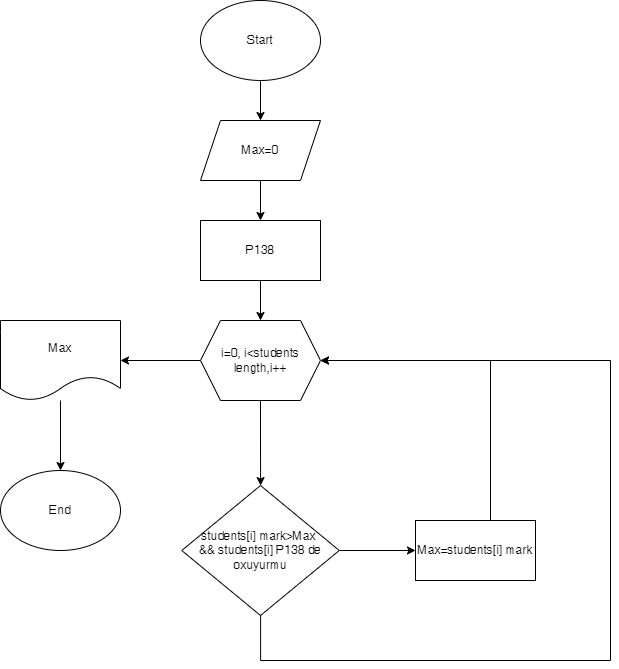

The diagram above was exported from draw.io. Its source (the exported page's mxGraphModel, read from the mxfile embedded in the PNG):
<mxGraphModel dx="880" dy="1596" grid="1" gridSize="10" guides="1" tooltips="1" connect="1" arrows="1" fold="1" page="1" pageScale="1" pageWidth="827" pageHeight="1169" math="0" shadow="0">
  <root>
    <mxCell id="0" />
    <mxCell id="1" parent="0" />
    <mxCell id="9hI_0JpsRzFA2JKMUDKV-2" value="" style="edgeStyle=orthogonalEdgeStyle;rounded=0;orthogonalLoop=1;jettySize=auto;html=1;" edge="1" parent="1" source="G7QkQ-O_ecrYshjogfgv-1" target="9hI_0JpsRzFA2JKMUDKV-1">
      <mxGeometry relative="1" as="geometry" />
    </mxCell>
    <mxCell id="G7QkQ-O_ecrYshjogfgv-1" value="Start" style="ellipse;whiteSpace=wrap;html=1;" parent="1" vertex="1">
      <mxGeometry x="390" y="-460" width="120" height="80" as="geometry" />
    </mxCell>
    <mxCell id="9hI_0JpsRzFA2JKMUDKV-7" value="" style="edgeStyle=orthogonalEdgeStyle;rounded=0;orthogonalLoop=1;jettySize=auto;html=1;" edge="1" parent="1" source="9hI_0JpsRzFA2JKMUDKV-1" target="9hI_0JpsRzFA2JKMUDKV-6">
      <mxGeometry relative="1" as="geometry" />
    </mxCell>
    <mxCell id="9hI_0JpsRzFA2JKMUDKV-1" value="Max=0" style="shape=parallelogram;perimeter=parallelogramPerimeter;whiteSpace=wrap;html=1;fixedSize=1;" vertex="1" parent="1">
      <mxGeometry x="390" y="-340" width="120" height="60" as="geometry" />
    </mxCell>
    <mxCell id="9hI_0JpsRzFA2JKMUDKV-10" value="" style="edgeStyle=orthogonalEdgeStyle;rounded=0;orthogonalLoop=1;jettySize=auto;html=1;" edge="1" parent="1" source="9hI_0JpsRzFA2JKMUDKV-3" target="9hI_0JpsRzFA2JKMUDKV-9">
      <mxGeometry relative="1" as="geometry" />
    </mxCell>
    <mxCell id="9hI_0JpsRzFA2JKMUDKV-17" value="" style="edgeStyle=orthogonalEdgeStyle;rounded=0;orthogonalLoop=1;jettySize=auto;html=1;" edge="1" parent="1" source="9hI_0JpsRzFA2JKMUDKV-3" target="9hI_0JpsRzFA2JKMUDKV-16">
      <mxGeometry relative="1" as="geometry" />
    </mxCell>
    <mxCell id="9hI_0JpsRzFA2JKMUDKV-3" value="i=0, i&amp;lt;students length,i++" style="shape=hexagon;perimeter=hexagonPerimeter2;whiteSpace=wrap;html=1;fixedSize=1;" vertex="1" parent="1">
      <mxGeometry x="390" y="-140" width="120" height="80" as="geometry" />
    </mxCell>
    <mxCell id="9hI_0JpsRzFA2JKMUDKV-8" value="" style="edgeStyle=orthogonalEdgeStyle;rounded=0;orthogonalLoop=1;jettySize=auto;html=1;" edge="1" parent="1" source="9hI_0JpsRzFA2JKMUDKV-6" target="9hI_0JpsRzFA2JKMUDKV-3">
      <mxGeometry relative="1" as="geometry" />
    </mxCell>
    <mxCell id="9hI_0JpsRzFA2JKMUDKV-6" value="P138" style="whiteSpace=wrap;html=1;" vertex="1" parent="1">
      <mxGeometry x="390" y="-240" width="120" height="60" as="geometry" />
    </mxCell>
    <mxCell id="9hI_0JpsRzFA2JKMUDKV-13" value="" style="edgeStyle=orthogonalEdgeStyle;rounded=0;orthogonalLoop=1;jettySize=auto;html=1;" edge="1" parent="1" source="9hI_0JpsRzFA2JKMUDKV-9" target="9hI_0JpsRzFA2JKMUDKV-12">
      <mxGeometry relative="1" as="geometry" />
    </mxCell>
    <mxCell id="9hI_0JpsRzFA2JKMUDKV-14" style="edgeStyle=orthogonalEdgeStyle;rounded=0;orthogonalLoop=1;jettySize=auto;html=1;entryX=1;entryY=0.5;entryDx=0;entryDy=0;" edge="1" parent="1" source="9hI_0JpsRzFA2JKMUDKV-9" target="9hI_0JpsRzFA2JKMUDKV-3">
      <mxGeometry relative="1" as="geometry">
        <Array as="points">
          <mxPoint x="450" y="200" />
          <mxPoint x="800" y="200" />
          <mxPoint x="800" y="-100" />
        </Array>
      </mxGeometry>
    </mxCell>
    <mxCell id="9hI_0JpsRzFA2JKMUDKV-9" value="students[i] mark&amp;gt;Max&amp;nbsp;&lt;br&gt;&amp;amp;&amp;amp; students[i] P138 de oxuyurmu" style="rhombus;whiteSpace=wrap;html=1;" vertex="1" parent="1">
      <mxGeometry x="371.25" y="25" width="157.5" height="130" as="geometry" />
    </mxCell>
    <mxCell id="9hI_0JpsRzFA2JKMUDKV-15" style="edgeStyle=orthogonalEdgeStyle;rounded=0;orthogonalLoop=1;jettySize=auto;html=1;entryX=1;entryY=0.5;entryDx=0;entryDy=0;" edge="1" parent="1" source="9hI_0JpsRzFA2JKMUDKV-12" target="9hI_0JpsRzFA2JKMUDKV-3">
      <mxGeometry relative="1" as="geometry">
        <Array as="points">
          <mxPoint x="680" y="-100" />
        </Array>
      </mxGeometry>
    </mxCell>
    <mxCell id="9hI_0JpsRzFA2JKMUDKV-12" value="Max=students[i] mark" style="whiteSpace=wrap;html=1;" vertex="1" parent="1">
      <mxGeometry x="605" y="60" width="120" height="60" as="geometry" />
    </mxCell>
    <mxCell id="9hI_0JpsRzFA2JKMUDKV-19" value="" style="edgeStyle=orthogonalEdgeStyle;rounded=0;orthogonalLoop=1;jettySize=auto;html=1;" edge="1" parent="1" source="9hI_0JpsRzFA2JKMUDKV-16" target="9hI_0JpsRzFA2JKMUDKV-18">
      <mxGeometry relative="1" as="geometry" />
    </mxCell>
    <mxCell id="9hI_0JpsRzFA2JKMUDKV-16" value="Max" style="shape=document;whiteSpace=wrap;html=1;boundedLbl=1;" vertex="1" parent="1">
      <mxGeometry x="190" y="-140" width="120" height="80" as="geometry" />
    </mxCell>
    <mxCell id="9hI_0JpsRzFA2JKMUDKV-18" value="End" style="ellipse;whiteSpace=wrap;html=1;" vertex="1" parent="1">
      <mxGeometry x="190" y="10" width="120" height="80" as="geometry" />
    </mxCell>
  </root>
</mxGraphModel>